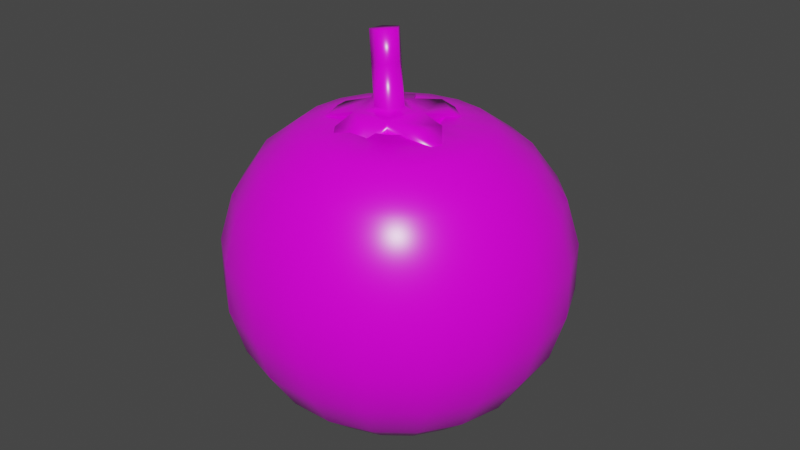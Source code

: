 # Source: tomato.blend  (saved by Blender 3.2.14; exported with 4.5.12 LTS)
import bpy
from mathutils import Matrix  # noqa: F401  (used for matrix-valued properties, if any)

bpy.ops.wm.read_factory_settings(use_empty=True)
scene = bpy.context.scene
scene.name = 'Scene'

# ---- collections
col_collection = bpy.data.collections.new('Collection'); scene.collection.children.link(col_collection)

# ---- images (referenced by path relative to the original .blend; pixels are not part of the script)
import os
ASSET_DIR = os.environ.get("B2B_ASSET_DIR", "")  # directory of the original .blend (textures are referenced by path, not embedded)
HERE = os.path.dirname(os.path.abspath(__file__))  # packed textures are extracted next to this script under _unpacked/

def load_image(name, relpath, width, height, colorspace="sRGB"):
    """Load a texture the original file referenced (path relative to the .blend, or extracted next to this script)."""
    p = next((c for c in (os.path.join(HERE, relpath), os.path.join(ASSET_DIR, relpath)) if relpath and os.path.exists(c)), "")
    if p:
        img = bpy.data.images.load(p, check_existing=True)
        img.name = name
    else:  # same state as the original file: an image datablock whose file is absent (Cycles renders it pink)
        img = bpy.data.images.new(name, width, height)
        img.source = "FILE"
        img.filepath = "//" + (relpath or name)
    img.colorspace_settings.name = colorspace
    return img
img_tomato_texture_map_png = load_image('tomato texture map.png', 'tomato texture map.png', 1024, 1024, 'sRGB')
img_tomato = load_image('Tomato', 'tomato roughness map.png', 1024, 1024, 'Non-Color')

# ---- materials (node trees are filled in below, after node groups)
mat_tomato = bpy.data.materials.new('Tomato')

# ---- material node trees
mat_tomato.use_nodes = True; mat_tomato.node_tree.nodes.clear()
_N = mat_tomato.node_tree.nodes; _L = mat_tomato.node_tree.links
n0 = _N.new('ShaderNodeBsdfPrincipled'); n0.name = 'Principled BSDF'; n0.location = (10, 300)
n0.distribution = 'GGX'
n0.subsurface_method = 'RANDOM_WALK_SKIN'
n0.inputs[3].default_value = 1.45
n0.inputs[27].default_value = (0.0, 0.0, 0.0, 1.0)
n0.inputs[28].default_value = 1.0
n1 = _N.new('ShaderNodeOutputMaterial'); n1.name = 'Material Output'; n1.location = (300, 300)
n2 = _N.new('ShaderNodeTexImage'); n2.name = 'Image Texture'; n2.location = (-352, 254)
n2.image = img_tomato_texture_map_png
n3 = _N.new('ShaderNodeTexImage'); n3.name = 'Image Texture.001'; n3.location = (-347, -53)
n3.image = img_tomato
_L.new(n0.outputs[0], n1.inputs[0])
_L.new(n3.outputs[0], n0.inputs[2])
_L.new(n2.outputs[0], n0.inputs[0])
n1.is_active_output = True

# ---- world
world_world = bpy.data.worlds.new('World'); scene.world = world_world
world_world.use_nodes = True; world_world.node_tree.nodes.clear()
_N = world_world.node_tree.nodes; _L = world_world.node_tree.links
n0 = _N.new('ShaderNodeOutputWorld'); n0.name = 'World Output'; n0.location = (300, 300)
n1 = _N.new('ShaderNodeBackground'); n1.name = 'Background'; n1.location = (10, 300)
n1.inputs[0].default_value = (0.05088, 0.05088, 0.05088, 1.0)
_L.new(n1.outputs[0], n0.inputs[0])
n0.is_active_output = True
world_world.color = (0.05088, 0.05088, 0.05088)
world_world.use_sun_shadow = False
world_world.sun_shadow_jitter_overblur = 0.0

# ---- meshes
me_sphere = bpy.data.meshes.new('Sphere')
me_sphere.from_pydata([(0.01326, 0.7267, 0.6366), (0.0, 0.7557, -0.6549), (0.1242, 0.1949, 0.8735), (0.2018, 0.4538, 0.8051), (0.2586, 0.6858, 0.6366), (0.2978, 0.8549, 0.412), (0.3214, 0.9362, 0.1423), (0.3214, 0.9362, -0.1423), (0.2954, 0.8603, -0.4154), (0.2454, 0.7148, -0.6549), (0.1755, 0.5113, -0.8413), (0.09148, 0.2665, -0.9595), (0.2058, 0.1507, 0.8735), (0.3583, 0.3691, 0.8051), (0.4774, 0.5674, 0.6366), (0.5612, 0.7124, 0.412), (0.608, 0.7811, 0.1423), (0.608, 0.7811, -0.1423), (0.5587, 0.7178, -0.4154), (0.4642, 0.5964, -0.6549), (0.3321, 0.4266, -0.8413), (0.173, 0.2223, -0.9595), (0.2686, 0.08249, 0.8735), (0.4789, 0.2382, 0.8051), (0.6459, 0.3843, 0.6366), (0.764, 0.4921, 0.412), (0.8286, 0.5414, 0.1423), (0.8286, 0.5414, -0.1423), (0.7615, 0.4975, -0.4154), (0.6327, 0.4134, -0.6549), (0.4526, 0.2957, -0.8413), (0.2359, 0.1541, -0.9595), (0.3058, -0.002441, 0.8735), (0.5504, 0.07522, 0.8051), (0.7459, 0.1565, 0.6366), (0.8843, 0.2178, 0.412), (0.9595, 0.243, 0.1423), (0.9595, 0.243, -0.1423), (0.8818, 0.2233, -0.4154), (0.7326, 0.1855, -0.6549), (0.5241, 0.1327, -0.8413), (0.2731, 0.06916, -0.9595), (0.3135, -0.09487, 0.8735), (0.5651, -0.1021, 0.8051), (0.7664, -0.09143, 0.6366), (0.909, -0.08057, 0.412), (0.9864, -0.08174, 0.1423), (0.9864, -0.08174, -0.1423), (0.9065, -0.07512, -0.4154), (0.7532, -0.06241, -0.6549), (0.5388, -0.04465, -0.8413), (0.2808, -0.02327, -0.9595), (0.2907, -0.1848, 0.8735), (0.5214, -0.2747, 0.8051), (0.7054, -0.3326, 0.6366), (0.8355, -0.3708, 0.412), (0.9065, -0.3976, 0.1423), (0.9065, -0.3976, -0.1423), (0.833, -0.3654, -0.4154), (0.6921, -0.3036, -0.6549), (0.4951, -0.2172, -0.8413), (0.258, -0.1132, -0.9595), (0.24, -0.2624, 0.8735), (0.424, -0.4237, 0.8051), (0.5693, -0.5409, 0.6366), (0.6717, -0.6215, 0.412), (0.7282, -0.6704, 0.1423), (0.7282, -0.6704, -0.1423), (0.6692, -0.6161, -0.4154), (0.556, -0.5119, -0.6549), (0.3978, -0.3662, -0.8413), (0.2073, -0.1908, -0.9595), (0.1668, -0.3194, 0.8735), (0.2836, -0.533, 0.8051), (0.373, -0.6937, 0.6366), (0.4354, -0.8055, 0.412), (0.4711, -0.8705, 0.1423), (0.4711, -0.8705, -0.1423), (0.4329, -0.8, -0.4154), (0.3597, -0.6647, -0.6549), (0.2573, -0.4755, -0.8413), (0.1341, -0.2478, -0.9595), (0.07908, -0.3495, 0.8735), (0.1153, -0.5908, 0.8051), (0.1376, -0.7745, 0.6366), (0.1522, -0.9027, 0.412), (0.1629, -0.9763, 0.1423), (0.1629, -0.9763, -0.1423), (0.1497, -0.8972, -0.4154), (0.1244, -0.7454, -0.6549), (0.08899, -0.5333, -0.8413), (0.04637, -0.2779, -0.9595), (0.0, -8.742e-08, -1.0), (-0.01366, -0.3495, 0.8735), (-0.06272, -0.5908, 0.8051), (-0.1111, -0.7745, 0.6366), (-0.1472, -0.9027, 0.412), (-0.1629, -0.9763, 0.1423), (-0.1629, -0.9763, -0.1423), (-0.1497, -0.8972, -0.4154), (-0.1244, -0.7454, -0.6549), (-0.08899, -0.5333, -0.8413), (-0.04637, -0.2779, -0.9595), (-0.1014, -0.3194, 0.8735), (-0.231, -0.533, 0.8051), (-0.3464, -0.6937, 0.6366), (-0.4304, -0.8055, 0.412), (-0.4711, -0.8705, 0.1423), (-0.4711, -0.8705, -0.1423), (-0.4329, -0.8, -0.4154), (-0.3597, -0.6647, -0.6549), (-0.2573, -0.4755, -0.8413), (-0.1341, -0.2478, -0.9595), (-0.1746, -0.2624, 0.8735), (-0.3715, -0.4237, 0.8051), (-0.5428, -0.5409, 0.6366), (-0.6667, -0.6215, 0.412), (-0.7282, -0.6704, 0.1423), (-0.7282, -0.6704, -0.1423), (-0.6692, -0.6161, -0.4154), (-0.556, -0.5119, -0.6549), (-0.3978, -0.3662, -0.8413), (-0.2073, -0.1908, -0.9595), (-0.2253, -0.1848, 0.8735), (-0.4688, -0.2747, 0.8051), (-0.6788, -0.3326, 0.6366), (-0.8305, -0.3708, 0.412), (-0.9065, -0.3976, 0.1423), (-0.9065, -0.3976, -0.1423), (-0.833, -0.3654, -0.4154), (-0.6921, -0.3036, -0.6549), (-0.4951, -0.2172, -0.8413), (-0.258, -0.1132, -0.9595), (0.04319, -0.1012, 0.605), (-0.2481, -0.09487, 0.8735), (-0.5125, -0.1021, 0.8051), (-0.7399, -0.09143, 0.6366), (-0.904, -0.08057, 0.412), (-0.9864, -0.08174, 0.1423), (-0.9864, -0.08174, -0.1423), (-0.9065, -0.07512, -0.4154), (-0.7532, -0.06241, -0.6549), (-0.5388, -0.04465, -0.8413), (-0.2808, -0.02327, -0.9595), (-0.2404, -0.002441, 0.8735), (-0.4978, 0.07522, 0.8051), (-0.7194, 0.1565, 0.6366), (-0.8793, 0.2178, 0.412), (-0.9595, 0.243, 0.1423), (-0.9595, 0.243, -0.1423), (-0.8818, 0.2233, -0.4154), (-0.7326, 0.1855, -0.6549), (-0.5241, 0.1327, -0.8413), (-0.2731, 0.06916, -0.9595), (-0.2031, 0.08249, 0.8735), (-0.4263, 0.2382, 0.8051), (-0.6194, 0.3843, 0.6366), (-0.759, 0.4921, 0.412), (-0.8286, 0.5414, 0.1423), (-0.8286, 0.5414, -0.1423), (-0.7615, 0.4975, -0.4154), (-0.6327, 0.4134, -0.6549), (-0.4526, 0.2957, -0.8413), (-0.2359, 0.1541, -0.9595), (-0.1403, 0.1507, 0.8735), (-0.3058, 0.3691, 0.8051), (-0.4509, 0.5674, 0.6366), (-0.5562, 0.7124, 0.412), (-0.608, 0.7811, 0.1423), (-0.608, 0.7811, -0.1423), (-0.5587, 0.7178, -0.4154), (-0.4642, 0.5964, -0.6549), (-0.3321, 0.4266, -0.8413), (-0.173, 0.2223, -0.9595), (-0.05877, 0.1949, 0.8735), (-0.1493, 0.4538, 0.8051), (-0.2321, 0.6858, 0.6366), (-0.2929, 0.8549, 0.412), (-0.3214, 0.9362, 0.1423), (-0.3214, 0.9362, -0.1423), (-0.2954, 0.8603, -0.4154), (-0.2454, 0.7148, -0.6549), (-0.1755, 0.5113, -0.8413), (-0.09148, 0.2665, -0.9595), (0.03271, 0.2101, 0.8735), (0.02627, 0.4831, 0.8051), (0.002491, 0.9042, 0.412), (-1.206e-07, 0.9898, 0.1423), (-1.206e-07, 0.9898, -0.1423), (-9.082e-08, 0.9096, -0.4154), (-6.102e-08, 0.5406, -0.8413), (-1.632e-08, 0.2817, -0.9595)], [], [(189, 188, 7, 8), (186, 0, 4, 5), (92, 191, 11), (184, 133, 2), (1, 189, 8, 9), (187, 186, 5, 6), (185, 184, 2, 3), (190, 1, 9, 10), (188, 187, 6, 7), (0, 185, 3, 4), (191, 190, 10, 11), (7, 6, 16, 17), (4, 3, 13, 14), (11, 10, 20, 21), (8, 7, 17, 18), (5, 4, 14, 15), (92, 11, 21), (2, 133, 12), (9, 8, 18, 19), (6, 5, 15, 16), (3, 2, 12, 13), (10, 9, 19, 20), (18, 17, 27, 28), (15, 14, 24, 25), (92, 21, 31), (12, 133, 22), (19, 18, 28, 29), (16, 15, 25, 26), (13, 12, 22, 23), (20, 19, 29, 30), (17, 16, 26, 27), (14, 13, 23, 24), (21, 20, 30, 31), (92, 31, 41), (22, 133, 32), (29, 28, 38, 39), (26, 25, 35, 36), (23, 22, 32, 33), (30, 29, 39, 40), (27, 26, 36, 37), (24, 23, 33, 34), (31, 30, 40, 41), (28, 27, 37, 38), (25, 24, 34, 35), (36, 35, 45, 46), (33, 32, 42, 43), (40, 39, 49, 50), (37, 36, 46, 47), (34, 33, 43, 44), (41, 40, 50, 51), (38, 37, 47, 48), (35, 34, 44, 45), (92, 41, 51), (32, 133, 42), (39, 38, 48, 49), (47, 46, 56, 57), (44, 43, 53, 54), (51, 50, 60, 61), (48, 47, 57, 58), (45, 44, 54, 55), (92, 51, 61), (42, 133, 52), (49, 48, 58, 59), (46, 45, 55, 56), (43, 42, 52, 53), (50, 49, 59, 60), (61, 60, 70, 71), (58, 57, 67, 68), (55, 54, 64, 65), (92, 61, 71), (52, 133, 62), (59, 58, 68, 69), (56, 55, 65, 66), (53, 52, 62, 63), (60, 59, 69, 70), (57, 56, 66, 67), (54, 53, 63, 64), (65, 64, 74, 75), (92, 71, 81), (62, 133, 72), (69, 68, 78, 79), (66, 65, 75, 76), (63, 62, 72, 73), (70, 69, 79, 80), (67, 66, 76, 77), (64, 63, 73, 74), (71, 70, 80, 81), (68, 67, 77, 78), (76, 75, 85, 86), (73, 72, 82, 83), (80, 79, 89, 90), (77, 76, 86, 87), (74, 73, 83, 84), (81, 80, 90, 91), (78, 77, 87, 88), (75, 74, 84, 85), (92, 81, 91), (72, 133, 82), (79, 78, 88, 89), (90, 89, 100, 101), (87, 86, 97, 98), (84, 83, 94, 95), (91, 90, 101, 102), (88, 87, 98, 99), (85, 84, 95, 96), (92, 91, 102), (82, 133, 93), (89, 88, 99, 100), (86, 85, 96, 97), (83, 82, 93, 94), (95, 94, 104, 105), (102, 101, 111, 112), (99, 98, 108, 109), (96, 95, 105, 106), (92, 102, 112), (93, 133, 103), (100, 99, 109, 110), (97, 96, 106, 107), (94, 93, 103, 104), (101, 100, 110, 111), (98, 97, 107, 108), (106, 105, 115, 116), (92, 112, 122), (103, 133, 113), (110, 109, 119, 120), (107, 106, 116, 117), (104, 103, 113, 114), (111, 110, 120, 121), (108, 107, 117, 118), (105, 104, 114, 115), (112, 111, 121, 122), (109, 108, 118, 119), (120, 119, 129, 130), (117, 116, 126, 127), (114, 113, 123, 124), (121, 120, 130, 131), (118, 117, 127, 128), (115, 114, 124, 125), (122, 121, 131, 132), (119, 118, 128, 129), (116, 115, 125, 126), (92, 122, 132), (113, 133, 123), (124, 123, 134, 135), (131, 130, 141, 142), (128, 127, 138, 139), (125, 124, 135, 136), (132, 131, 142, 143), (129, 128, 139, 140), (126, 125, 136, 137), (92, 132, 143), (123, 133, 134), (130, 129, 140, 141), (127, 126, 137, 138), (136, 135, 145, 146), (143, 142, 152, 153), (140, 139, 149, 150), (137, 136, 146, 147), (92, 143, 153), (134, 133, 144), (141, 140, 150, 151), (138, 137, 147, 148), (135, 134, 144, 145), (142, 141, 151, 152), (139, 138, 148, 149), (150, 149, 159, 160), (147, 146, 156, 157), (92, 153, 163), (144, 133, 154), (151, 150, 160, 161), (148, 147, 157, 158), (145, 144, 154, 155), (152, 151, 161, 162), (149, 148, 158, 159), (146, 145, 155, 156), (153, 152, 162, 163), (154, 133, 164), (161, 160, 170, 171), (158, 157, 167, 168), (155, 154, 164, 165), (162, 161, 171, 172), (159, 158, 168, 169), (156, 155, 165, 166), (163, 162, 172, 173), (160, 159, 169, 170), (157, 156, 166, 167), (92, 163, 173), (165, 164, 174, 175), (172, 171, 181, 182), (169, 168, 178, 179), (166, 165, 175, 176), (173, 172, 182, 183), (170, 169, 179, 180), (167, 166, 176, 177), (92, 173, 183), (164, 133, 174), (171, 170, 180, 181), (168, 167, 177, 178), (179, 178, 187, 188), (176, 175, 185, 0), (183, 182, 190, 191), (180, 179, 188, 189), (177, 176, 0, 186), (92, 183, 191), (174, 133, 184), (181, 180, 189, 1), (178, 177, 186, 187), (175, 174, 184, 185), (182, 181, 1, 190)])
me_sphere.polygons.foreach_set('use_smooth', [True] * 209)
_uv = me_sphere.uv_layers.new(name='UVMap')
_uv.uv.foreach_set('vector', [0.8831, 0.1145, 0.9221, 0.07294, 0.9663, 0.1297, 0.9159, 0.1563, 0.419, 0.2912, 0.3763, 0.2833, 0.375, 0.2479, 0.4177, 0.2428, 0.7742, 0.2337, 0.7983, 0.2063, 0.8059, 0.2156, 0.3004, 0.2706, 0.2625, 0.2647, 0.3, 0.2586, 0.851, 0.1485, 0.8831, 0.1145, 0.9159, 0.1563, 0.8745, 0.1781, 0.4689, 0.2995, 0.419, 0.2912, 0.4177, 0.2428, 0.4683, 0.2351, 0.3365, 0.2761, 0.3004, 0.2706, 0.3, 0.2586, 0.3356, 0.2527, 0.8234, 0.1784, 0.851, 0.1485, 0.8745, 0.1781, 0.8386, 0.1974, 0.5343, 0.3099, 0.4689, 0.2995, 0.4683, 0.2351, 0.5343, 0.2243, 0.3763, 0.2833, 0.3365, 0.2761, 0.3356, 0.2527, 0.375, 0.2479, 0.7983, 0.2063, 0.8234, 0.1784, 0.8386, 0.1974, 0.8059, 0.2156, 0.5343, 0.2243, 0.4683, 0.2351, 0.447, 0.1737, 0.5067, 0.142, 0.375, 0.2479, 0.3356, 0.2527, 0.327, 0.2309, 0.3623, 0.2148, 0.8059, 0.2156, 0.8386, 0.1974, 0.8469, 0.2203, 0.81, 0.2269, 0.9159, 0.1563, 0.9663, 0.1297, 0.9897, 0.1977, 0.9333, 0.2065, 0.4177, 0.2428, 0.375, 0.2479, 0.3623, 0.2148, 0.4011, 0.1971, 0.7742, 0.2337, 0.8059, 0.2156, 0.81, 0.2269, 0.3, 0.2586, 0.2625, 0.2647, 0.2957, 0.2475, 0.8745, 0.1781, 0.9159, 0.1563, 0.9333, 0.2065, 0.8871, 0.2137, 0.4683, 0.2351, 0.4177, 0.2428, 0.4011, 0.1971, 0.447, 0.1737, 0.3356, 0.2527, 0.3, 0.2586, 0.2957, 0.2475, 0.327, 0.2309, 0.8386, 0.1974, 0.8745, 0.1781, 0.8871, 0.2137, 0.8469, 0.2203, 0.9333, 0.2065, 0.9897, 0.1977, 0.9897, 0.2696, 0.9335, 0.2596, 0.4011, 0.1971, 0.3623, 0.2148, 0.3396, 0.1876, 0.3705, 0.1591, 0.7742, 0.2337, 0.81, 0.2269, 0.8103, 0.2389, 0.2957, 0.2475, 0.2625, 0.2647, 0.288, 0.2384, 0.8871, 0.2137, 0.9333, 0.2065, 0.9335, 0.2596, 0.8875, 0.2514, 0.447, 0.1737, 0.4011, 0.1971, 0.3705, 0.1591, 0.4067, 0.122, 0.327, 0.2309, 0.2957, 0.2475, 0.288, 0.2384, 0.3119, 0.2132, 0.8469, 0.2203, 0.8871, 0.2137, 0.8875, 0.2514, 0.8473, 0.2446, 0.5067, 0.142, 0.447, 0.1737, 0.4067, 0.122, 0.4534, 0.07215, 0.3623, 0.2148, 0.327, 0.2309, 0.3119, 0.2132, 0.3396, 0.1876, 0.81, 0.2269, 0.8469, 0.2203, 0.8473, 0.2446, 0.8103, 0.2389, 0.7742, 0.2337, 0.8103, 0.2389, 0.8067, 0.2503, 0.288, 0.2384, 0.2625, 0.2647, 0.2778, 0.2324, 0.8875, 0.2514, 0.9335, 0.2596, 0.9164, 0.31, 0.8755, 0.2872, 0.4067, 0.122, 0.3705, 0.1591, 0.329, 0.1329, 0.3513, 0.08577, 0.3119, 0.2132, 0.288, 0.2384, 0.2778, 0.2324, 0.2919, 0.2015, 0.8473, 0.2446, 0.8875, 0.2514, 0.8755, 0.2872, 0.8398, 0.2678, 0.4534, 0.07215, 0.4067, 0.122, 0.3513, 0.08577, 0.3796, 0.02279, 0.3396, 0.1876, 0.3119, 0.2132, 0.2919, 0.2015, 0.3093, 0.1693, 0.8103, 0.2389, 0.8473, 0.2446, 0.8398, 0.2678, 0.8067, 0.2503, 0.9335, 0.2596, 0.9897, 0.2696, 0.9663, 0.3376, 0.9164, 0.31, 0.3705, 0.1591, 0.3396, 0.1876, 0.3093, 0.1693, 0.329, 0.1329, 0.3513, 0.08577, 0.329, 0.1329, 0.2811, 0.1216, 0.2866, 0.06948, 0.2919, 0.2015, 0.2778, 0.2324, 0.2663, 0.23, 0.2693, 0.1969, 0.8398, 0.2678, 0.8755, 0.2872, 0.8527, 0.3172, 0.8252, 0.2872, 0.3796, 0.02279, 0.3513, 0.08577, 0.2866, 0.06948, 0.2927, 0.0, 0.3093, 0.1693, 0.2919, 0.2015, 0.2693, 0.1969, 0.2748, 0.1619, 0.8067, 0.2503, 0.8398, 0.2678, 0.8252, 0.2872, 0.7995, 0.26, 0.9164, 0.31, 0.9663, 0.3376, 0.9221, 0.3944, 0.884, 0.352, 0.329, 0.1329, 0.3093, 0.1693, 0.2748, 0.1619, 0.2811, 0.1216, 0.7742, 0.2337, 0.8067, 0.2503, 0.7995, 0.26, 0.2778, 0.2324, 0.2625, 0.2647, 0.2663, 0.23, 0.8755, 0.2872, 0.9164, 0.31, 0.884, 0.352, 0.8527, 0.3172, 0.2927, 0.0, 0.2866, 0.06948, 0.2196, 0.07539, 0.2023, 0.007073, 0.2748, 0.1619, 0.2693, 0.1969, 0.2466, 0.1999, 0.2399, 0.1662, 0.7995, 0.26, 0.8252, 0.2872, 0.805, 0.3009, 0.7896, 0.2668, 0.884, 0.352, 0.9221, 0.3944, 0.8619, 0.4337, 0.8396, 0.3812, 0.2811, 0.1216, 0.2748, 0.1619, 0.2399, 0.1662, 0.2319, 0.1266, 0.7742, 0.2337, 0.7995, 0.26, 0.7896, 0.2668, 0.2663, 0.23, 0.2625, 0.2647, 0.2546, 0.2315, 0.8527, 0.3172, 0.884, 0.352, 0.8396, 0.3812, 0.8213, 0.3382, 0.2866, 0.06948, 0.2811, 0.1216, 0.2319, 0.1266, 0.2196, 0.07539, 0.2693, 0.1969, 0.2663, 0.23, 0.2546, 0.2315, 0.2466, 0.1999, 0.8252, 0.2872, 0.8527, 0.3172, 0.8213, 0.3382, 0.805, 0.3009, 0.7896, 0.2668, 0.805, 0.3009, 0.7815, 0.3072, 0.778, 0.27, 0.8396, 0.3812, 0.8619, 0.4337, 0.7922, 0.4514, 0.7881, 0.3945, 0.2319, 0.1266, 0.2399, 0.1662, 0.2084, 0.1816, 0.1871, 0.1478, 0.7742, 0.2337, 0.7896, 0.2668, 0.778, 0.27, 0.2546, 0.2315, 0.2625, 0.2647, 0.2441, 0.2366, 0.8213, 0.3382, 0.8396, 0.3812, 0.7881, 0.3945, 0.7848, 0.3478, 0.2196, 0.07539, 0.2319, 0.1266, 0.1871, 0.1478, 0.1578, 0.1034, 0.2466, 0.1999, 0.2546, 0.2315, 0.2441, 0.2366, 0.2263, 0.21, 0.805, 0.3009, 0.8213, 0.3382, 0.7848, 0.3478, 0.7815, 0.3072, 0.2023, 0.007073, 0.2196, 0.07539, 0.1578, 0.1034, 0.1182, 0.04423, 0.2399, 0.1662, 0.2466, 0.1999, 0.2263, 0.21, 0.2084, 0.1816, 0.1871, 0.1478, 0.2084, 0.1816, 0.184, 0.2064, 0.152, 0.1828, 0.7742, 0.2337, 0.778, 0.27, 0.766, 0.2692, 0.2441, 0.2366, 0.2625, 0.2647, 0.2358, 0.2447, 0.7848, 0.3478, 0.7881, 0.3945, 0.7351, 0.3903, 0.7471, 0.3451, 0.1578, 0.1034, 0.1871, 0.1478, 0.152, 0.1828, 0.1083, 0.1507, 0.2263, 0.21, 0.2441, 0.2366, 0.2358, 0.2447, 0.2104, 0.226, 0.7815, 0.3072, 0.7848, 0.3478, 0.7471, 0.3451, 0.7572, 0.3056, 0.1182, 0.04423, 0.1578, 0.1034, 0.1083, 0.1507, 0.05092, 0.1084, 0.2084, 0.1816, 0.2263, 0.21, 0.2104, 0.226, 0.184, 0.2064, 0.778, 0.27, 0.7815, 0.3072, 0.7572, 0.3056, 0.766, 0.2692, 0.7881, 0.3945, 0.7922, 0.4514, 0.7205, 0.4454, 0.7351, 0.3903, 0.1083, 0.1507, 0.152, 0.1828, 0.1294, 0.2268, 0.07825, 0.2123, 0.2104, 0.226, 0.2358, 0.2447, 0.2306, 0.2551, 0.2, 0.246, 0.7572, 0.3056, 0.7471, 0.3451, 0.7124, 0.3303, 0.7348, 0.2962, 0.05092, 0.1084, 0.1083, 0.1507, 0.07825, 0.2123, 0.01009, 0.1919, 0.184, 0.2064, 0.2104, 0.226, 0.2, 0.246, 0.1678, 0.2372, 0.766, 0.2692, 0.7572, 0.3056, 0.7348, 0.2962, 0.7549, 0.2647, 0.7351, 0.3903, 0.7205, 0.4454, 0.6547, 0.4165, 0.6864, 0.3691, 0.152, 0.1828, 0.184, 0.2064, 0.1678, 0.2372, 0.1294, 0.2268, 0.7742, 0.2337, 0.766, 0.2692, 0.7549, 0.2647, 0.2358, 0.2447, 0.2625, 0.2647, 0.2306, 0.2551, 0.7471, 0.3451, 0.7351, 0.3903, 0.6864, 0.3691, 0.7124, 0.3303, 0.7348, 0.2962, 0.7124, 0.3303, 0.6844, 0.305, 0.7166, 0.28, 0.01009, 0.1919, 0.07825, 0.2123, 0.07036, 0.2796, 0.0, 0.283, 0.1678, 0.2372, 0.2, 0.246, 0.1966, 0.2685, 0.1627, 0.2719, 0.7549, 0.2647, 0.7348, 0.2962, 0.7166, 0.28, 0.7459, 0.2567, 0.6864, 0.3691, 0.6547, 0.4165, 0.6018, 0.3678, 0.6472, 0.3333, 0.1294, 0.2268, 0.1678, 0.2372, 0.1627, 0.2719, 0.1228, 0.2759, 0.7742, 0.2337, 0.7549, 0.2647, 0.7459, 0.2567, 0.2306, 0.2551, 0.2625, 0.2647, 0.2289, 0.2667, 0.7124, 0.3303, 0.6864, 0.3691, 0.6472, 0.3333, 0.6844, 0.305, 0.07825, 0.2123, 0.1294, 0.2268, 0.1228, 0.2759, 0.07036, 0.2796, 0.2, 0.246, 0.2306, 0.2551, 0.2289, 0.2667, 0.1966, 0.2685, 0.1627, 0.2719, 0.1966, 0.2685, 0.2006, 0.291, 0.1693, 0.3064, 0.7459, 0.2567, 0.7166, 0.28, 0.7046, 0.2588, 0.7399, 0.2463, 0.6472, 0.3333, 0.6018, 0.3678, 0.5675, 0.3046, 0.6217, 0.2866, 0.1228, 0.2759, 0.1627, 0.2719, 0.1693, 0.3064, 0.1329, 0.3242, 0.7742, 0.2337, 0.7459, 0.2567, 0.7399, 0.2463, 0.2289, 0.2667, 0.2625, 0.2647, 0.231, 0.2782, 0.6844, 0.305, 0.6472, 0.3333, 0.6217, 0.2866, 0.6661, 0.272, 0.07036, 0.2796, 0.1228, 0.2759, 0.1329, 0.3242, 0.08499, 0.3451, 0.1966, 0.2685, 0.2289, 0.2667, 0.231, 0.2782, 0.2006, 0.291, 0.7166, 0.28, 0.6844, 0.305, 0.6661, 0.272, 0.7046, 0.2588, 0.0, 0.283, 0.07036, 0.2796, 0.08499, 0.3451, 0.02035, 0.3713, 0.1329, 0.3242, 0.1693, 0.3064, 0.1868, 0.3369, 0.1582, 0.3665, 0.7742, 0.2337, 0.7399, 0.2463, 0.7377, 0.2345, 0.231, 0.2782, 0.2625, 0.2647, 0.2368, 0.2884, 0.6661, 0.272, 0.6217, 0.2866, 0.6128, 0.2343, 0.6595, 0.2348, 0.08499, 0.3451, 0.1329, 0.3242, 0.1582, 0.3665, 0.1201, 0.4019, 0.2006, 0.291, 0.231, 0.2782, 0.2368, 0.2884, 0.2118, 0.311, 0.7046, 0.2588, 0.6661, 0.272, 0.6595, 0.2348, 0.7002, 0.2349, 0.02035, 0.3713, 0.08499, 0.3451, 0.1201, 0.4019, 0.06801, 0.4473, 0.1693, 0.3064, 0.2006, 0.291, 0.2118, 0.311, 0.1868, 0.3369, 0.7399, 0.2463, 0.7046, 0.2588, 0.7002, 0.2349, 0.7377, 0.2345, 0.6217, 0.2866, 0.5675, 0.3046, 0.5557, 0.2336, 0.6128, 0.2343, 0.6595, 0.2348, 0.6128, 0.2343, 0.6213, 0.1818, 0.6654, 0.1975, 0.1201, 0.4019, 0.1582, 0.3665, 0.1958, 0.398, 0.1713, 0.4437, 0.2118, 0.311, 0.2368, 0.2884, 0.2456, 0.2963, 0.229, 0.3264, 0.7002, 0.2349, 0.6595, 0.2348, 0.6654, 0.1975, 0.7038, 0.2108, 0.06801, 0.4473, 0.1201, 0.4019, 0.1713, 0.4437, 0.1372, 0.5032, 0.1868, 0.3369, 0.2118, 0.311, 0.229, 0.3264, 0.2134, 0.3602, 0.7377, 0.2345, 0.7002, 0.2349, 0.7038, 0.2108, 0.7394, 0.2226, 0.6128, 0.2343, 0.5557, 0.2336, 0.5676, 0.1627, 0.6213, 0.1818, 0.1582, 0.3665, 0.1868, 0.3369, 0.2134, 0.3602, 0.1958, 0.398, 0.7742, 0.2337, 0.7377, 0.2345, 0.7394, 0.2226, 0.2368, 0.2884, 0.2625, 0.2647, 0.2456, 0.2963, 0.229, 0.3264, 0.2456, 0.2963, 0.2566, 0.3009, 0.2504, 0.3355, 0.7038, 0.2108, 0.6654, 0.1975, 0.683, 0.1641, 0.7151, 0.1892, 0.1372, 0.5032, 0.1713, 0.4437, 0.233, 0.4666, 0.22, 0.5332, 0.2134, 0.3602, 0.229, 0.3264, 0.2504, 0.3355, 0.2461, 0.3735, 0.7394, 0.2226, 0.7038, 0.2108, 0.7151, 0.1892, 0.7449, 0.2119, 0.6213, 0.1818, 0.5676, 0.1627, 0.6018, 0.09946, 0.6464, 0.135, 0.1958, 0.398, 0.2134, 0.3602, 0.2461, 0.3735, 0.2413, 0.4156, 0.7742, 0.2337, 0.7394, 0.2226, 0.7449, 0.2119, 0.2456, 0.2963, 0.2625, 0.2647, 0.2566, 0.3009, 0.6654, 0.1975, 0.6213, 0.1818, 0.6464, 0.135, 0.683, 0.1641, 0.1713, 0.4437, 0.1958, 0.398, 0.2413, 0.4156, 0.233, 0.4666, 0.2461, 0.3735, 0.2504, 0.3355, 0.2737, 0.337, 0.2814, 0.3756, 0.7449, 0.2119, 0.7151, 0.1892, 0.7327, 0.1724, 0.7535, 0.2035, 0.6464, 0.135, 0.6018, 0.09946, 0.6547, 0.05076, 0.6854, 0.09885, 0.2413, 0.4156, 0.2461, 0.3735, 0.2814, 0.3756, 0.2899, 0.4176, 0.7742, 0.2337, 0.7449, 0.2119, 0.7535, 0.2035, 0.2566, 0.3009, 0.2625, 0.2647, 0.2684, 0.3016, 0.683, 0.1641, 0.6464, 0.135, 0.6854, 0.09885, 0.7105, 0.1383, 0.233, 0.4666, 0.2413, 0.4156, 0.2899, 0.4176, 0.2982, 0.4682, 0.2504, 0.3355, 0.2566, 0.3009, 0.2684, 0.3016, 0.2737, 0.337, 0.7151, 0.1892, 0.683, 0.1641, 0.7105, 0.1383, 0.7327, 0.1724, 0.22, 0.5332, 0.233, 0.4666, 0.2982, 0.4682, 0.3073, 0.5349, 0.6854, 0.09885, 0.6547, 0.05076, 0.7206, 0.02188, 0.734, 0.07732, 0.2899, 0.4176, 0.2814, 0.3756, 0.3155, 0.366, 0.3364, 0.4039, 0.7742, 0.2337, 0.7535, 0.2035, 0.7644, 0.1985, 0.2684, 0.3016, 0.2625, 0.2647, 0.28, 0.2985, 0.7105, 0.1383, 0.6854, 0.09885, 0.734, 0.07732, 0.7449, 0.1228, 0.2982, 0.4682, 0.2899, 0.4176, 0.3364, 0.4039, 0.3601, 0.4491, 0.2737, 0.337, 0.2684, 0.3016, 0.28, 0.2985, 0.2962, 0.3309, 0.7327, 0.1724, 0.7105, 0.1383, 0.7449, 0.1228, 0.7548, 0.1623, 0.3073, 0.5349, 0.2982, 0.4682, 0.3601, 0.4491, 0.3895, 0.5088, 0.2814, 0.3756, 0.2737, 0.337, 0.2962, 0.3309, 0.3155, 0.366, 0.7535, 0.2035, 0.7327, 0.1724, 0.7548, 0.1623, 0.7644, 0.1985, 0.28, 0.2985, 0.2625, 0.2647, 0.2898, 0.2917, 0.7449, 0.1228, 0.734, 0.07732, 0.7869, 0.07274, 0.7825, 0.1193, 0.3601, 0.4491, 0.3364, 0.4039, 0.376, 0.3762, 0.4122, 0.4116, 0.2962, 0.3309, 0.28, 0.2985, 0.2898, 0.2917, 0.3157, 0.3177, 0.7548, 0.1623, 0.7449, 0.1228, 0.7825, 0.1193, 0.7791, 0.1599, 0.3895, 0.5088, 0.3601, 0.4491, 0.4122, 0.4116, 0.4585, 0.4586, 0.3155, 0.366, 0.2962, 0.3309, 0.3157, 0.3177, 0.3448, 0.346, 0.7644, 0.1985, 0.7548, 0.1623, 0.7791, 0.1599, 0.7764, 0.1972, 0.734, 0.07732, 0.7206, 0.02188, 0.7922, 0.01595, 0.7869, 0.07274, 0.3364, 0.4039, 0.3155, 0.366, 0.3448, 0.346, 0.376, 0.3762, 0.7742, 0.2337, 0.7644, 0.1985, 0.7764, 0.1972, 0.3157, 0.3177, 0.2898, 0.2917, 0.2969, 0.282, 0.3298, 0.2988, 0.7791, 0.1599, 0.7825, 0.1193, 0.8192, 0.1282, 0.8028, 0.1655, 0.4585, 0.4586, 0.4122, 0.4116, 0.4494, 0.3601, 0.5079, 0.3902, 0.3448, 0.346, 0.3157, 0.3177, 0.3298, 0.2988, 0.3662, 0.3175, 0.7764, 0.1972, 0.7791, 0.1599, 0.8028, 0.1655, 0.7881, 0.1999, 0.7869, 0.07274, 0.7922, 0.01595, 0.8619, 0.03361, 0.8385, 0.08559, 0.376, 0.3762, 0.3448, 0.346, 0.3662, 0.3175, 0.405, 0.3375, 0.7742, 0.2337, 0.7764, 0.1972, 0.7881, 0.1999, 0.2898, 0.2917, 0.2625, 0.2647, 0.2969, 0.282, 0.7825, 0.1193, 0.7869, 0.07274, 0.8385, 0.08559, 0.8192, 0.1282, 0.4122, 0.4116, 0.376, 0.3762, 0.405, 0.3375, 0.4494, 0.3601, 0.5079, 0.3902, 0.4494, 0.3601, 0.4689, 0.2995, 0.5343, 0.3099, 0.3662, 0.3175, 0.3298, 0.2988, 0.3365, 0.2761, 0.3763, 0.2833, 0.7881, 0.1999, 0.8028, 0.1655, 0.8234, 0.1784, 0.7983, 0.2063, 0.8385, 0.08559, 0.8619, 0.03361, 0.9221, 0.07294, 0.8831, 0.1145, 0.405, 0.3375, 0.3662, 0.3175, 0.3763, 0.2833, 0.419, 0.2912, 0.7742, 0.2337, 0.7881, 0.1999, 0.7983, 0.2063, 0.2969, 0.282, 0.2625, 0.2647, 0.3004, 0.2706, 0.8192, 0.1282, 0.8385, 0.08559, 0.8831, 0.1145, 0.851, 0.1485, 0.4494, 0.3601, 0.405, 0.3375, 0.419, 0.2912, 0.4689, 0.2995, 0.3298, 0.2988, 0.2969, 0.282, 0.3004, 0.2706, 0.3365, 0.2761, 0.8028, 0.1655, 0.8192, 0.1282, 0.851, 0.1485, 0.8234, 0.1784])
me_sphere.materials.append(mat_tomato)
me_sphere.update()
me_cylinder_001 = bpy.data.meshes.new('Cylinder.001')
me_cylinder_001.from_pydata([(0.0, 1.0, -1.0), (-9.711e-09, 0.4369, 1.09), (0.9511, 0.309, -1.0), (0.4155, 0.135, 1.09), (0.5878, -0.809, -1.0), (0.2568, -0.3535, 1.09), (-0.5878, -0.809, -1.0), (-0.2568, -0.3535, 1.09), (-0.9511, 0.309, -1.0), (-0.4155, 0.135, 1.09), (1.192e-07, 1.0, 0.5401), (0.9511, 0.309, 0.5401), (0.5878, -0.809, 0.5401), (-0.5878, -0.809, 0.5401), (-0.9511, 0.309, 0.5401), (0.9511, 0.309, 1.0), (1.192e-07, 1.0, 1.0), (0.5878, -0.809, 1.0), (-0.5878, -0.809, 1.0), (-0.9511, 0.309, 1.0), (0.7004, 0.2276, 1.0), (-9.711e-09, 0.7364, 1.0), (0.4328, -0.5958, 1.0), (-0.4328, -0.5958, 1.0), (-0.7004, 0.2276, 1.0), (0.3881, 1.814, 0.3733), (0.3881, 1.814, 0.8331), (1.339, 1.123, 0.8331), (1.339, 1.123, 0.3733), (1.635, 0.2127, 0.388), (1.635, 0.2127, 0.8479), (1.272, -0.9053, 0.8479), (1.272, -0.9053, 0.388), (0.4976, -1.468, 0.2931), (0.4976, -1.468, 0.753), (-0.678, -1.468, 0.753), (-0.678, -1.468, 0.2931), (-1.452, -0.9053, 0.2569), (-1.452, -0.9053, 0.7168), (-1.815, 0.2127, 0.7168), (-1.815, 0.2127, 0.2569), (-1.52, 1.123, 0.3025), (-1.52, 1.123, 0.7624), (-0.5686, 1.814, 0.7624), (-0.5686, 1.814, 0.3025), (1.097, 2.078, 0.3402), (1.097, 2.078, 0.4731), (1.371, 1.878, 0.4731), (1.371, 1.878, 0.3402), (2.105, -0.3794, 0.5108), (2.105, -0.3794, 0.6437), (2.0, -0.7025, 0.6437), (2.0, -0.7025, 0.5108), (0.07962, -2.098, 0.3146), (0.07962, -2.098, 0.4475), (-0.2601, -2.098, 0.4475), (-0.2601, -2.098, 0.3146), (-2.18, -0.7025, 0.2407), (-2.18, -0.7025, 0.3736), (-2.285, -0.3794, 0.3736), (-2.285, -0.3794, 0.2407), (-1.552, 1.878, 0.2796), (-1.552, 1.878, 0.4125), (-1.277, 2.078, 0.4125), (-1.277, 2.078, 0.2796), (0.3038, 0.03241, 2.34), (0.02904, 0.462, 2.278), (-0.01947, -0.3664, 2.324), (-0.4941, -0.1833, 2.254), (-0.4641, 0.3287, 2.225), (0.1924, 0.08877, 3.234), (-0.08236, 0.5183, 3.173), (-0.1309, -0.31, 3.219), (-0.6055, -0.1269, 3.148), (-0.5755, 0.385, 3.12)], [], [(1, 9, 69, 66), (0, 2, 4, 6, 8), (8, 14, 10, 0), (6, 13, 14, 8), (4, 12, 13, 6), (2, 11, 12, 4), (0, 10, 11, 2), (21, 20, 15, 16), (20, 22, 17, 15), (22, 23, 18, 17), (23, 24, 19, 18), (24, 21, 16, 19), (1, 3, 20, 21), (3, 5, 22, 20), (5, 7, 23, 22), (7, 9, 24, 23), (9, 1, 21, 24), (16, 26, 25, 10), (15, 27, 26, 16), (11, 28, 27, 15), (10, 25, 28, 11), (15, 30, 29, 11), (17, 31, 30, 15), (12, 32, 31, 17), (11, 29, 32, 12), (17, 34, 33, 12), (18, 35, 34, 17), (13, 36, 35, 18), (12, 33, 36, 13), (18, 38, 37, 13), (19, 39, 38, 18), (14, 40, 39, 19), (13, 37, 40, 14), (19, 42, 41, 14), (16, 43, 42, 19), (10, 44, 43, 16), (14, 41, 44, 10), (45, 46, 47, 48), (26, 46, 45, 25), (27, 47, 46, 26), (28, 48, 47, 27), (25, 45, 48, 28), (49, 50, 51, 52), (30, 50, 49, 29), (31, 51, 50, 30), (32, 52, 51, 31), (29, 49, 52, 32), (53, 54, 55, 56), (34, 54, 53, 33), (35, 55, 54, 34), (36, 56, 55, 35), (33, 53, 56, 36), (57, 58, 59, 60), (38, 58, 57, 37), (39, 59, 58, 38), (40, 60, 59, 39), (37, 57, 60, 40), (61, 62, 63, 64), (42, 62, 61, 41), (43, 63, 62, 42), (44, 64, 63, 43), (41, 61, 64, 44), (66, 69, 74, 71), (7, 5, 67, 68), (3, 1, 66, 65), (9, 7, 68, 69), (5, 3, 65, 67), (70, 71, 74, 73, 72), (68, 67, 72, 73), (65, 66, 71, 70), (69, 68, 73, 74), (67, 65, 70, 72)])
me_cylinder_001.polygons.foreach_set('use_smooth', [True] * 72)
_uv = me_cylinder_001.uv_layers.new(name='UVMap')
_uv.uv.foreach_set('vector', [0.8417, 0.737, 0.8398, 0.7772, 0.7497, 0.7672, 0.7489, 0.7268, 0.7494, 0.8337, 0.8248, 0.8582, 0.8248, 0.9375, 0.7494, 0.962, 0.7028, 0.8978, 0.4123, 0.8461, 0.4123, 0.7333, 0.4985, 0.7333, 0.4985, 0.8461, 0.3262, 0.8461, 0.3262, 0.7333, 0.4123, 0.7333, 0.4123, 0.8461, 0.2401, 0.8461, 0.2401, 0.7333, 0.3262, 0.7333, 0.3262, 0.8461, 0.154, 0.8461, 0.154, 0.7333, 0.2401, 0.7333, 0.2401, 0.8461, 0.06783, 0.8461, 0.06783, 0.7333, 0.154, 0.7333, 0.154, 0.8461, 0.8767, 0.9065, 0.9042, 0.9441, 0.8998, 0.9575, 0.8626, 0.9064, 0.9042, 0.9441, 0.9485, 0.9297, 0.9599, 0.938, 0.8998, 0.9575, 0.9485, 0.9297, 0.9484, 0.8831, 0.9599, 0.8748, 0.9599, 0.938, 0.9484, 0.8831, 0.9041, 0.8688, 0.8998, 0.8553, 0.9599, 0.8748, 0.9041, 0.8688, 0.8767, 0.9065, 0.8626, 0.9064, 0.8998, 0.8553, 0.8935, 0.9063, 0.9092, 0.928, 0.9042, 0.9441, 0.8767, 0.9065, 0.9092, 0.928, 0.9348, 0.9199, 0.9485, 0.9297, 0.9042, 0.9441, 0.9348, 0.9199, 0.9349, 0.8931, 0.9484, 0.8831, 0.9485, 0.9297, 0.9349, 0.8931, 0.9094, 0.8847, 0.9041, 0.8688, 0.9484, 0.8831, 0.9094, 0.8847, 0.8935, 0.9063, 0.8767, 0.9065, 0.9041, 0.8688, 0.654, 0.7103, 0.6053, 0.7088, 0.6016, 0.6847, 0.6503, 0.6862, 0.6633, 0.7721, 0.6146, 0.7706, 0.6053, 0.7088, 0.654, 0.7103, 0.6581, 0.7959, 0.6094, 0.7945, 0.6146, 0.7706, 0.6633, 0.7721, 0.6503, 0.6862, 0.6016, 0.6847, 0.6146, 0.6236, 0.6633, 0.6251, 0.9775, 0.7167, 0.9329, 0.7145, 0.9191, 0.6873, 0.9701, 0.683, 0.974, 0.7944, 0.9283, 0.7844, 0.9329, 0.7145, 0.9775, 0.7167, 0.9613, 0.822, 0.9156, 0.812, 0.9283, 0.7844, 0.974, 0.7944, 0.9701, 0.683, 0.9191, 0.6873, 0.9265, 0.6025, 0.9775, 0.5983, 0.1407, 0.8461, 0.1419, 0.898, 0.1106, 0.9105, 0.1094, 0.8586, 0.2263, 0.8551, 0.2276, 0.907, 0.1419, 0.898, 0.1407, 0.8461, 0.2582, 0.8661, 0.2594, 0.918, 0.2276, 0.907, 0.2263, 0.8551, 0.1094, 0.8586, 0.1106, 0.9105, 0.02545, 0.9235, 0.02424, 0.8715, 0.5611, 0.892, 0.6096, 0.8898, 0.6182, 0.9127, 0.5697, 0.9148, 0.5703, 0.8302, 0.6188, 0.828, 0.6096, 0.8898, 0.5611, 0.892, 0.5768, 0.8067, 0.6253, 0.8045, 0.6188, 0.828, 0.5703, 0.8302, 0.5697, 0.9148, 0.6182, 0.9127, 0.6329, 0.9734, 0.5844, 0.9755, 0.3781, 0.8461, 0.3794, 0.9209, 0.3468, 0.9293, 0.3455, 0.8545, 0.4642, 0.8461, 0.4656, 0.9209, 0.3794, 0.9209, 0.3781, 0.8461, 0.4971, 0.8534, 0.4985, 0.9281, 0.4656, 0.9209, 0.4642, 0.8461, 0.3455, 0.8545, 0.3468, 0.9293, 0.2607, 0.9324, 0.2594, 0.8576, 0.5635, 0.7376, 0.5705, 0.7365, 0.5732, 0.7544, 0.5662, 0.7554, 0.6053, 0.7088, 0.5705, 0.7365, 0.5641, 0.7334, 0.5833, 0.6981, 0.6146, 0.7706, 0.5732, 0.7544, 0.5705, 0.7365, 0.6053, 0.7088, 0.5968, 0.7873, 0.568, 0.7592, 0.5732, 0.7544, 0.6146, 0.7706, 0.6016, 0.6847, 0.5734, 0.656, 0.5772, 0.6383, 0.6146, 0.6236, 0.8863, 0.7239, 0.8931, 0.7287, 0.8867, 0.75, 0.8771, 0.7465, 0.9329, 0.7145, 0.8931, 0.7287, 0.8863, 0.7239, 0.9191, 0.6873, 0.9283, 0.7844, 0.8867, 0.75, 0.8931, 0.7287, 0.9329, 0.7145, 0.9024, 0.8027, 0.8792, 0.7553, 0.8867, 0.75, 0.9283, 0.7844, 0.9191, 0.6873, 0.8755, 0.6531, 0.8776, 0.6286, 0.9265, 0.6025, 0.5455, 0.8732, 0.5385, 0.8725, 0.5403, 0.8546, 0.5474, 0.8553, 0.1419, 0.898, 0.167, 0.9523, 0.1604, 0.9594, 0.1189, 0.9226, 0.2276, 0.907, 0.1918, 0.9548, 0.167, 0.9523, 0.1419, 0.898, 0.245, 0.9358, 0.1968, 0.9632, 0.1918, 0.9548, 0.2276, 0.907, 0.1106, 0.9105, 0.08728, 0.9608, 0.06267, 0.9645, 0.02545, 0.9235, 0.6576, 0.8745, 0.6506, 0.8735, 0.6532, 0.8556, 0.6602, 0.8567, 0.6096, 0.8898, 0.6506, 0.8735, 0.6557, 0.8784, 0.6272, 0.9067, 0.6188, 0.828, 0.6532, 0.8556, 0.6506, 0.8735, 0.6096, 0.8898, 0.6406, 0.817, 0.6595, 0.8524, 0.6532, 0.8556, 0.6188, 0.828, 0.6182, 0.9127, 0.656, 0.9264, 0.6602, 0.9439, 0.6329, 0.9734, 0.5611, 0.6963, 0.554, 0.6963, 0.554, 0.6782, 0.5611, 0.6782, 0.3794, 0.9209, 0.4101, 0.9737, 0.4045, 0.9816, 0.3601, 0.9484, 0.4656, 0.9209, 0.4349, 0.9737, 0.4101, 0.9737, 0.3794, 0.9209, 0.4849, 0.9484, 0.4405, 0.9816, 0.4349, 0.9737, 0.4656, 0.9209, 0.3468, 0.9293, 0.3179, 0.9766, 0.293, 0.9774, 0.2607, 0.9324, 0.7489, 0.7268, 0.7497, 0.7672, 0.6786, 0.7681, 0.678, 0.7279, 0.8411, 0.6165, 0.8459, 0.6566, 0.7474, 0.6465, 0.7474, 0.6063, 0.8459, 0.697, 0.8417, 0.737, 0.7489, 0.7268, 0.7479, 0.6865, 0.8398, 0.7772, 0.8436, 0.8173, 0.7499, 0.8076, 0.7497, 0.7672, 0.8459, 0.6566, 0.8459, 0.697, 0.7479, 0.6865, 0.7474, 0.6465, 0.5304, 0.8299, 0.5144, 0.8078, 0.5304, 0.7857, 0.5564, 0.7942, 0.5564, 0.8214, 0.7474, 0.6063, 0.7474, 0.6465, 0.6768, 0.6473, 0.6764, 0.6068, 0.7479, 0.6865, 0.7489, 0.7268, 0.678, 0.7279, 0.6773, 0.6876, 0.7497, 0.7672, 0.7499, 0.8076, 0.679, 0.8084, 0.6786, 0.7681, 0.7474, 0.6465, 0.7479, 0.6865, 0.6773, 0.6876, 0.6768, 0.6473])
me_cylinder_001.materials.append(mat_tomato)
me_cylinder_001.update()

# ---- objects
ob_sphere = bpy.data.objects.new('Sphere', me_sphere)
ob_cylinder = bpy.data.objects.new('Cylinder', me_cylinder_001)

# ---- transforms, parenting, visibility, modifiers, constraints
ob_sphere.location = (0.0, 0.0, 1.571)
ob_sphere.scale = (0.05011, 0.05001, 0.04995)
_m = ob_sphere.modifiers.new('Displace', 'DISPLACE')
_m.strength = 0.1
ob_cylinder.location = (0.0, -0.004126, 1.609)
ob_cylinder.scale = (0.0101, 0.0101, 0.0101)

# ---- collection membership
col_collection.objects.link(ob_sphere)
col_collection.objects.link(ob_cylinder)

# ---- scene / render settings (as saved in the file)
scene.frame_start = 1; scene.frame_end = 250; scene.frame_set(0)
scene.render.engine = 'CYCLES'
scene.cycles.samples = 10
scene.cycles.sampling_pattern = 'TABULATED_SOBOL'
scene.cycles.use_adaptive_sampling = False
scene.cycles.use_light_tree = False
scene.cycles.bake_type = 'DIFFUSE'
scene.view_settings.view_transform = 'Filmic'
bpy.context.view_layer.update()

# ---- added for rendering (the .blend has no active camera and no usable light): camera, sun
cam_auto = bpy.data.cameras.new('AutoCamera')
cam_auto.lens = 50.0
cam_auto.sensor_width = 36.0
cam_auto.clip_end = 1000.0
ob_auto_camera = bpy.data.objects.new('AutoCamera', cam_auto)
scene.collection.objects.link(ob_auto_camera)
ob_auto_camera.location = (0.184883, -0.221631, 1.72935)
ob_auto_camera.rotation_euler = (1.09748, -7.21219e-08, 0.694738)
scene.camera = ob_auto_camera
light_auto_sun = bpy.data.lights.new('AutoSun', 'SUN')
light_auto_sun.energy = 3.0
light_auto_sun.angle = 0.0523599
ob_auto_sun = bpy.data.objects.new('AutoSun', light_auto_sun)
scene.collection.objects.link(ob_auto_sun)
ob_auto_sun.rotation_euler = (0.872665, 0.174533, 0.523599)
bpy.context.view_layer.update()
